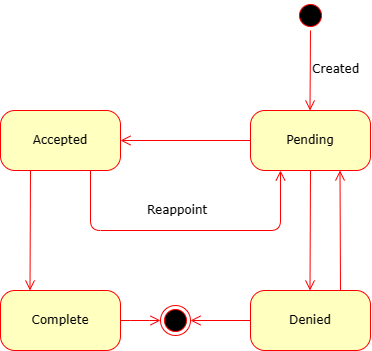

The diagram above was exported from draw.io. Its source (the exported page's mxGraphModel, read from the mxfile embedded in the PNG):
<mxGraphModel dx="2258" dy="378" grid="1" gridSize="10" guides="1" tooltips="1" connect="1" arrows="1" fold="1" page="1" pageScale="1" pageWidth="1100" pageHeight="850" background="none" math="0" shadow="0">
  <root>
    <mxCell id="0" />
    <mxCell id="1" parent="0" />
    <mxCell id="2" value="" style="ellipse;html=1;shape=startState;fillColor=#000000;strokeColor=#ff0000;rounded=1;shadow=0;comic=0;labelBackgroundColor=none;fontFamily=Verdana;fontSize=12;fontColor=#000000;align=center;direction=south;" vertex="1" parent="1">
      <mxGeometry x="3085" y="1690" width="30" height="30" as="geometry" />
    </mxCell>
    <mxCell id="3" value="Created" style="edgeStyle=elbowEdgeStyle;html=1;labelBackgroundColor=none;endArrow=open;endSize=8;strokeColor=#ff0000;fontFamily=Verdana;fontSize=12;align=left;entryX=0.5;entryY=0;entryDx=0;entryDy=0;exitX=1;exitY=0.5;exitDx=0;exitDy=0;" edge="1" source="2" target="4" parent="1">
      <mxGeometry x="0.0022" relative="1" as="geometry">
        <mxPoint x="3035" y="1720" as="sourcePoint" />
        <mxPoint x="3100" y="1829.9999999999998" as="targetPoint" />
        <mxPoint as="offset" />
      </mxGeometry>
    </mxCell>
    <mxCell id="4" value="Pending" style="rounded=1;whiteSpace=wrap;html=1;arcSize=24;fillColor=#ffffc0;strokeColor=#ff0000;shadow=0;comic=0;labelBackgroundColor=none;fontFamily=Verdana;fontSize=12;fontColor=#000000;align=center;" vertex="1" parent="1">
      <mxGeometry x="3040" y="1800" width="120" height="60" as="geometry" />
    </mxCell>
    <mxCell id="5" value="Accepted" style="rounded=1;whiteSpace=wrap;html=1;arcSize=24;fillColor=#ffffc0;strokeColor=#ff0000;shadow=0;comic=0;labelBackgroundColor=none;fontFamily=Verdana;fontSize=12;fontColor=#000000;align=center;" vertex="1" parent="1">
      <mxGeometry x="2790" y="1800" width="120" height="60" as="geometry" />
    </mxCell>
    <mxCell id="6" value="" style="edgeStyle=elbowEdgeStyle;html=1;labelBackgroundColor=none;endArrow=open;endSize=8;strokeColor=#ff0000;fontFamily=Verdana;fontSize=12;align=left;entryX=1;entryY=0.5;entryDx=0;entryDy=0;exitX=0;exitY=0.5;exitDx=0;exitDy=0;" edge="1" source="4" target="5" parent="1">
      <mxGeometry x="0.3846" y="-20" relative="1" as="geometry">
        <mxPoint x="3110" y="1670" as="sourcePoint" />
        <mxPoint x="3110" y="1810" as="targetPoint" />
        <mxPoint as="offset" />
      </mxGeometry>
    </mxCell>
    <mxCell id="7" value="" style="edgeStyle=elbowEdgeStyle;html=1;labelBackgroundColor=none;endArrow=open;endSize=8;strokeColor=#ff0000;fontFamily=Verdana;fontSize=12;align=left;entryX=0.5;entryY=0;entryDx=0;entryDy=0;exitX=0.5;exitY=1;exitDx=0;exitDy=0;" edge="1" source="4" target="8" parent="1">
      <mxGeometry x="0.0022" relative="1" as="geometry">
        <mxPoint x="3120" y="1680" as="sourcePoint" />
        <mxPoint x="3120" y="1820" as="targetPoint" />
        <mxPoint as="offset" />
      </mxGeometry>
    </mxCell>
    <mxCell id="8" value="Denied" style="rounded=1;whiteSpace=wrap;html=1;arcSize=24;fillColor=#ffffc0;strokeColor=#ff0000;shadow=0;comic=0;labelBackgroundColor=none;fontFamily=Verdana;fontSize=12;fontColor=#000000;align=center;" vertex="1" parent="1">
      <mxGeometry x="3040" y="1980" width="120" height="60" as="geometry" />
    </mxCell>
    <mxCell id="9" value="Complete" style="rounded=1;whiteSpace=wrap;html=1;arcSize=24;fillColor=#ffffc0;strokeColor=#ff0000;shadow=0;comic=0;labelBackgroundColor=none;fontFamily=Verdana;fontSize=12;fontColor=#000000;align=center;" vertex="1" parent="1">
      <mxGeometry x="2790" y="1980" width="120" height="60" as="geometry" />
    </mxCell>
    <mxCell id="10" value="" style="edgeStyle=elbowEdgeStyle;html=1;labelBackgroundColor=none;endArrow=open;endSize=8;strokeColor=#ff0000;fontFamily=Verdana;fontSize=12;align=left;entryX=0.25;entryY=0;entryDx=0;entryDy=0;exitX=0.25;exitY=1;exitDx=0;exitDy=0;" edge="1" source="5" target="9" parent="1">
      <mxGeometry x="0.3846" y="-20" relative="1" as="geometry">
        <mxPoint x="3050" y="1840" as="sourcePoint" />
        <mxPoint x="2920" y="1840" as="targetPoint" />
        <mxPoint as="offset" />
      </mxGeometry>
    </mxCell>
    <mxCell id="11" value="Reappoint" style="edgeStyle=elbowEdgeStyle;html=1;labelBackgroundColor=none;endArrow=open;endSize=8;strokeColor=#ff0000;fontFamily=Verdana;fontSize=12;align=left;entryX=0.25;entryY=1;entryDx=0;entryDy=0;exitX=0.75;exitY=1;exitDx=0;exitDy=0;" edge="1" source="5" target="4" parent="1">
      <mxGeometry x="-0.2542" y="20" relative="1" as="geometry">
        <mxPoint x="3000" y="1970" as="sourcePoint" />
        <mxPoint x="2830" y="1990" as="targetPoint" />
        <mxPoint as="offset" />
        <Array as="points">
          <mxPoint x="2960" y="1920" />
        </Array>
      </mxGeometry>
    </mxCell>
    <mxCell id="12" value="" style="edgeStyle=elbowEdgeStyle;html=1;labelBackgroundColor=none;endArrow=open;endSize=8;strokeColor=#ff0000;fontFamily=Verdana;fontSize=12;align=left;entryX=0.75;entryY=1;entryDx=0;entryDy=0;exitX=0.75;exitY=0;exitDx=0;exitDy=0;" edge="1" source="8" target="4" parent="1">
      <mxGeometry x="0.0022" relative="1" as="geometry">
        <mxPoint x="3110" y="1870" as="sourcePoint" />
        <mxPoint x="3110" y="1990" as="targetPoint" />
        <mxPoint as="offset" />
      </mxGeometry>
    </mxCell>
    <mxCell id="13" value="" style="ellipse;html=1;shape=endState;fillColor=#000000;strokeColor=#ff0000;rounded=1;shadow=0;comic=0;labelBackgroundColor=none;fontFamily=Verdana;fontSize=12;fontColor=#000000;align=center;" vertex="1" parent="1">
      <mxGeometry x="2950" y="1995" width="30" height="30" as="geometry" />
    </mxCell>
    <mxCell id="14" value="" style="edgeStyle=elbowEdgeStyle;html=1;labelBackgroundColor=none;endArrow=open;endSize=8;strokeColor=#ff0000;fontFamily=Verdana;fontSize=12;align=left;entryX=0;entryY=0.5;entryDx=0;entryDy=0;exitX=1;exitY=0.5;exitDx=0;exitDy=0;" edge="1" source="9" target="13" parent="1">
      <mxGeometry x="0.3846" y="-20" relative="1" as="geometry">
        <mxPoint x="2830" y="1870" as="sourcePoint" />
        <mxPoint x="2830" y="1990" as="targetPoint" />
        <mxPoint as="offset" />
      </mxGeometry>
    </mxCell>
    <mxCell id="15" value="" style="edgeStyle=elbowEdgeStyle;html=1;labelBackgroundColor=none;endArrow=open;endSize=8;strokeColor=#ff0000;fontFamily=Verdana;fontSize=12;align=left;exitX=0;exitY=0.5;exitDx=0;exitDy=0;entryX=1;entryY=0.5;entryDx=0;entryDy=0;" edge="1" source="8" target="13" parent="1">
      <mxGeometry x="0.3846" y="-20" relative="1" as="geometry">
        <mxPoint x="2840" y="1880" as="sourcePoint" />
        <mxPoint x="3010" y="2080" as="targetPoint" />
        <mxPoint as="offset" />
      </mxGeometry>
    </mxCell>
  </root>
</mxGraphModel>